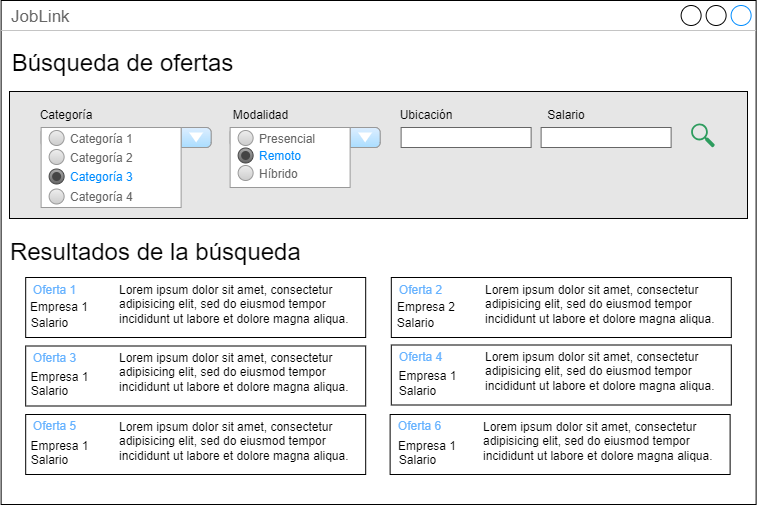

The diagram above was exported from draw.io. Its source (the exported page's mxGraphModel, read from the mxfile embedded in the PNG):
<mxGraphModel dx="41" dy="529" grid="1" gridSize="10" guides="1" tooltips="1" connect="1" arrows="1" fold="1" page="1" pageScale="1" pageWidth="1169" pageHeight="827" math="0" shadow="0">
  <root>
    <mxCell id="0" />
    <mxCell id="1" parent="0" />
    <mxCell id="glMvG5J48HhAm1v08hFz-20" value="JobLink" style="strokeWidth=1;shadow=0;dashed=0;align=center;html=1;shape=mxgraph.mockup.containers.window;align=left;verticalAlign=top;spacingLeft=8;strokeColor2=#008cff;strokeColor3=#c4c4c4;fontColor=#666666;mainText=;fontSize=17;labelBackgroundColor=none;whiteSpace=wrap;" vertex="1" parent="1">
      <mxGeometry x="1376.62" y="162" width="755" height="504" as="geometry" />
    </mxCell>
    <mxCell id="glMvG5J48HhAm1v08hFz-117" value="" style="rounded=0;whiteSpace=wrap;html=1;fillColor=#E6E6E6;" vertex="1" parent="1">
      <mxGeometry x="1385" y="253" width="738" height="127" as="geometry" />
    </mxCell>
    <mxCell id="glMvG5J48HhAm1v08hFz-3" value="&lt;font style=&quot;font-size: 24px;&quot;&gt;Resultados de la búsqueda&amp;nbsp;&amp;nbsp;&lt;/font&gt;" style="text;strokeColor=none;fillColor=none;align=center;verticalAlign=middle;spacingLeft=4;spacingRight=4;overflow=hidden;points=[[0,0.5],[1,0.5]];portConstraint=eastwest;rotatable=0;whiteSpace=wrap;html=1;" vertex="1" parent="1">
      <mxGeometry x="1376" y="389" width="324" height="50" as="geometry" />
    </mxCell>
    <mxCell id="glMvG5J48HhAm1v08hFz-97" value="" style="strokeWidth=1;shadow=0;dashed=0;align=center;html=1;shape=mxgraph.mockup.forms.comboBox;strokeColor=#999999;fillColor=#ddeeff;align=left;fillColor2=#aaddff;mainText=;fontColor=#666666;fontSize=17;spacingLeft=3;" vertex="1" parent="1">
      <mxGeometry x="1416.62" y="289" width="170" height="20" as="geometry" />
    </mxCell>
    <mxCell id="glMvG5J48HhAm1v08hFz-91" value="" style="strokeWidth=1;shadow=0;dashed=0;align=center;html=1;shape=mxgraph.mockup.forms.rrect;rSize=0;strokeColor=#999999;fillColor=#ffffff;recursiveResize=0;" vertex="1" parent="1">
      <mxGeometry x="1416.62" y="289" width="140" height="80" as="geometry" />
    </mxCell>
    <mxCell id="glMvG5J48HhAm1v08hFz-92" value="&lt;font style=&quot;font-size: 12px;&quot;&gt;Categoría 1&lt;/font&gt;" style="shape=ellipse;rSize=0;fillColor=#eeeeee;strokeColor=#999999;gradientColor=#cccccc;html=1;align=left;spacingLeft=4;fontSize=17;fontColor=#666666;labelPosition=right;" vertex="1" parent="glMvG5J48HhAm1v08hFz-91">
      <mxGeometry x="8" y="3" width="15" height="15" as="geometry" />
    </mxCell>
    <mxCell id="glMvG5J48HhAm1v08hFz-93" value="&lt;font style=&quot;font-size: 12px;&quot;&gt;Categoría 2&lt;/font&gt;" style="shape=ellipse;rSize=0;fillColor=#eeeeee;strokeColor=#999999;gradientColor=#cccccc;html=1;align=left;spacingLeft=4;fontSize=17;fontColor=#666666;labelPosition=right;" vertex="1" parent="glMvG5J48HhAm1v08hFz-91">
      <mxGeometry x="8" y="22" width="15" height="15" as="geometry" />
    </mxCell>
    <mxCell id="glMvG5J48HhAm1v08hFz-94" value="&lt;font style=&quot;font-size: 12px;&quot;&gt;Categoría 3&lt;/font&gt;" style="shape=ellipse;rSize=0;fillColor=#aaaaaa;strokeColor=#444444;gradientColor=#666666;html=1;align=left;spacingLeft=4;fontSize=17;fontColor=#008cff;labelPosition=right;" vertex="1" parent="glMvG5J48HhAm1v08hFz-91">
      <mxGeometry x="8" y="41.5" width="15" height="15" as="geometry" />
    </mxCell>
    <mxCell id="glMvG5J48HhAm1v08hFz-95" value="" style="shape=ellipse;fillColor=#444444;strokeColor=none;html=1;" vertex="1" parent="glMvG5J48HhAm1v08hFz-94">
      <mxGeometry x="3" y="3" width="9" height="9" as="geometry" />
    </mxCell>
    <mxCell id="glMvG5J48HhAm1v08hFz-96" value="&lt;font style=&quot;font-size: 12px;&quot;&gt;Categoría 4&lt;/font&gt;" style="shape=ellipse;rSize=0;fillColor=#eeeeee;strokeColor=#999999;gradientColor=#cccccc;html=1;align=left;spacingLeft=4;fontSize=17;fontColor=#666666;labelPosition=right;" vertex="1" parent="glMvG5J48HhAm1v08hFz-91">
      <mxGeometry x="8" y="61.5" width="15" height="15" as="geometry" />
    </mxCell>
    <mxCell id="glMvG5J48HhAm1v08hFz-107" value="" style="strokeWidth=1;shadow=0;dashed=0;align=center;html=1;shape=mxgraph.mockup.text.textBox;fontColor=#666666;align=left;fontSize=17;spacingLeft=4;spacingTop=-3;whiteSpace=wrap;strokeColor=#666666;mainText=" vertex="1" parent="1">
      <mxGeometry x="1776.62" y="289" width="130" height="20" as="geometry" />
    </mxCell>
    <mxCell id="glMvG5J48HhAm1v08hFz-106" value="" style="strokeWidth=1;shadow=0;dashed=0;align=center;html=1;shape=mxgraph.mockup.forms.comboBox;strokeColor=#999999;fillColor=#ddeeff;align=left;fillColor2=#aaddff;mainText=;fontColor=#666666;fontSize=17;spacingLeft=3;" vertex="1" parent="1">
      <mxGeometry x="1605.62" y="289" width="150" height="20" as="geometry" />
    </mxCell>
    <mxCell id="glMvG5J48HhAm1v08hFz-100" value="" style="strokeWidth=1;shadow=0;dashed=0;align=center;html=1;shape=mxgraph.mockup.forms.rrect;rSize=0;strokeColor=#999999;fillColor=#ffffff;recursiveResize=0;" vertex="1" parent="1">
      <mxGeometry x="1605.62" y="289" width="120" height="60" as="geometry" />
    </mxCell>
    <mxCell id="glMvG5J48HhAm1v08hFz-102" value="&lt;font style=&quot;font-size: 12px;&quot;&gt;Presencial&lt;/font&gt;" style="shape=ellipse;rSize=0;fillColor=#eeeeee;strokeColor=#999999;gradientColor=#cccccc;html=1;align=left;spacingLeft=4;fontSize=17;fontColor=#666666;labelPosition=right;" vertex="1" parent="glMvG5J48HhAm1v08hFz-100">
      <mxGeometry x="8" y="3" width="15" height="15" as="geometry" />
    </mxCell>
    <mxCell id="glMvG5J48HhAm1v08hFz-103" value="&lt;font style=&quot;font-size: 12px;&quot;&gt;Remoto&lt;/font&gt;" style="shape=ellipse;rSize=0;fillColor=#aaaaaa;strokeColor=#444444;gradientColor=#666666;html=1;align=left;spacingLeft=4;fontSize=17;fontColor=#008cff;labelPosition=right;" vertex="1" parent="glMvG5J48HhAm1v08hFz-100">
      <mxGeometry x="8" y="20.5" width="15" height="15" as="geometry" />
    </mxCell>
    <mxCell id="glMvG5J48HhAm1v08hFz-104" value="" style="shape=ellipse;fillColor=#444444;strokeColor=none;html=1;" vertex="1" parent="glMvG5J48HhAm1v08hFz-103">
      <mxGeometry x="3" y="3" width="9" height="9" as="geometry" />
    </mxCell>
    <mxCell id="glMvG5J48HhAm1v08hFz-105" value="&lt;font style=&quot;font-size: 12px;&quot;&gt;Híbrido&lt;/font&gt;" style="shape=ellipse;rSize=0;fillColor=#eeeeee;strokeColor=#999999;gradientColor=#cccccc;html=1;align=left;spacingLeft=4;fontSize=17;fontColor=#666666;labelPosition=right;" vertex="1" parent="glMvG5J48HhAm1v08hFz-100">
      <mxGeometry x="8" y="38" width="15" height="15" as="geometry" />
    </mxCell>
    <mxCell id="glMvG5J48HhAm1v08hFz-109" value="" style="strokeWidth=1;shadow=0;dashed=0;align=center;html=1;shape=mxgraph.mockup.text.textBox;fontColor=#666666;align=left;fontSize=17;spacingLeft=4;spacingTop=-3;whiteSpace=wrap;strokeColor=#666666;mainText=" vertex="1" parent="1">
      <mxGeometry x="1916.62" y="289" width="130" height="20" as="geometry" />
    </mxCell>
    <mxCell id="glMvG5J48HhAm1v08hFz-111" value="Categoría" style="text;html=1;strokeColor=none;fillColor=none;align=center;verticalAlign=middle;whiteSpace=wrap;rounded=0;" vertex="1" parent="1">
      <mxGeometry x="1416.62" y="262" width="50" height="30" as="geometry" />
    </mxCell>
    <mxCell id="glMvG5J48HhAm1v08hFz-112" value="Modalidad" style="text;html=1;strokeColor=none;fillColor=none;align=center;verticalAlign=middle;whiteSpace=wrap;rounded=0;" vertex="1" parent="1">
      <mxGeometry x="1605.62" y="262" width="61" height="30" as="geometry" />
    </mxCell>
    <mxCell id="glMvG5J48HhAm1v08hFz-113" value="Ubicación" style="text;html=1;strokeColor=none;fillColor=none;align=center;verticalAlign=middle;whiteSpace=wrap;rounded=0;" vertex="1" parent="1">
      <mxGeometry x="1776.62" y="262" width="50" height="30" as="geometry" />
    </mxCell>
    <mxCell id="glMvG5J48HhAm1v08hFz-114" value="Salario" style="text;html=1;strokeColor=none;fillColor=none;align=center;verticalAlign=middle;whiteSpace=wrap;rounded=0;" vertex="1" parent="1">
      <mxGeometry x="1916.62" y="262" width="50" height="30" as="geometry" />
    </mxCell>
    <mxCell id="glMvG5J48HhAm1v08hFz-116" value="" style="sketch=0;html=1;aspect=fixed;strokeColor=none;shadow=0;align=center;fillColor=#2D9C5E;verticalAlign=top;labelPosition=center;verticalLabelPosition=bottom;shape=mxgraph.gcp2.search" vertex="1" parent="1">
      <mxGeometry x="2066.62" y="285" width="23.76" height="24" as="geometry" />
    </mxCell>
    <mxCell id="glMvG5J48HhAm1v08hFz-119" value="&lt;span style=&quot;font-size: 24px;&quot;&gt;Búsqueda de ofertas&lt;/span&gt;" style="text;strokeColor=none;fillColor=none;align=center;verticalAlign=middle;spacingLeft=4;spacingRight=4;overflow=hidden;points=[[0,0.5],[1,0.5]];portConstraint=eastwest;rotatable=0;whiteSpace=wrap;html=1;" vertex="1" parent="1">
      <mxGeometry x="1376.62" y="200" width="243.38" height="50" as="geometry" />
    </mxCell>
    <mxCell id="glMvG5J48HhAm1v08hFz-120" value="" style="rounded=0;whiteSpace=wrap;html=1;" vertex="1" parent="1">
      <mxGeometry x="1401.19" y="439" width="340" height="60" as="geometry" />
    </mxCell>
    <mxCell id="glMvG5J48HhAm1v08hFz-121" value="" style="rounded=0;whiteSpace=wrap;html=1;" vertex="1" parent="1">
      <mxGeometry x="1766.81" y="439" width="340" height="60" as="geometry" />
    </mxCell>
    <mxCell id="glMvG5J48HhAm1v08hFz-122" value="&lt;font color=&quot;#66b2ff&quot;&gt;Oferta 1&lt;/font&gt;" style="text;html=1;strokeColor=none;fillColor=none;align=center;verticalAlign=middle;whiteSpace=wrap;rounded=0;" vertex="1" parent="1">
      <mxGeometry x="1401.19" y="441" width="58.81" height="21" as="geometry" />
    </mxCell>
    <mxCell id="glMvG5J48HhAm1v08hFz-123" value="Empresa 1" style="text;html=1;strokeColor=none;fillColor=none;align=center;verticalAlign=middle;whiteSpace=wrap;rounded=0;" vertex="1" parent="1">
      <mxGeometry x="1400.05" y="459.5" width="69.95" height="19" as="geometry" />
    </mxCell>
    <mxCell id="glMvG5J48HhAm1v08hFz-124" value="Salario" style="text;html=1;strokeColor=none;fillColor=none;align=center;verticalAlign=middle;whiteSpace=wrap;rounded=0;" vertex="1" parent="1">
      <mxGeometry x="1401.19" y="475" width="48.81" height="19" as="geometry" />
    </mxCell>
    <mxCell id="glMvG5J48HhAm1v08hFz-125" value="&lt;h1&gt;&lt;br&gt;&lt;/h1&gt;&lt;p&gt;Lorem ipsum dolor sit amet, consectetur adipisicing elit, sed do eiusmod tempor incididunt ut labore et dolore magna aliqua.&lt;/p&gt;" style="text;html=1;strokeColor=none;fillColor=none;spacing=5;spacingTop=-20;whiteSpace=wrap;overflow=hidden;rounded=0;" vertex="1" parent="1">
      <mxGeometry x="1490" y="393.5" width="250" height="120" as="geometry" />
    </mxCell>
    <mxCell id="glMvG5J48HhAm1v08hFz-126" value="&lt;font color=&quot;#66b2ff&quot;&gt;Oferta 2&lt;/font&gt;" style="text;html=1;strokeColor=none;fillColor=none;align=center;verticalAlign=middle;whiteSpace=wrap;rounded=0;" vertex="1" parent="1">
      <mxGeometry x="1766.81" y="441" width="58.81" height="21" as="geometry" />
    </mxCell>
    <mxCell id="glMvG5J48HhAm1v08hFz-127" value="Empresa 2" style="text;html=1;strokeColor=none;fillColor=none;align=center;verticalAlign=middle;whiteSpace=wrap;rounded=0;" vertex="1" parent="1">
      <mxGeometry x="1766.81" y="461" width="70" height="16" as="geometry" />
    </mxCell>
    <mxCell id="glMvG5J48HhAm1v08hFz-128" value="Salario" style="text;html=1;strokeColor=none;fillColor=none;align=center;verticalAlign=middle;whiteSpace=wrap;rounded=0;" vertex="1" parent="1">
      <mxGeometry x="1766.81" y="475" width="48.81" height="19" as="geometry" />
    </mxCell>
    <mxCell id="glMvG5J48HhAm1v08hFz-129" value="&lt;h1&gt;&lt;br&gt;&lt;/h1&gt;&lt;p&gt;Lorem ipsum dolor sit amet, consectetur adipisicing elit, sed do eiusmod tempor incididunt ut labore et dolore magna aliqua.&lt;/p&gt;" style="text;html=1;strokeColor=none;fillColor=none;spacing=5;spacingTop=-20;whiteSpace=wrap;overflow=hidden;rounded=0;" vertex="1" parent="1">
      <mxGeometry x="1855.62" y="393.5" width="250" height="120" as="geometry" />
    </mxCell>
    <mxCell id="glMvG5J48HhAm1v08hFz-130" value="" style="rounded=0;whiteSpace=wrap;html=1;" vertex="1" parent="1">
      <mxGeometry x="1401.19" y="507.5" width="340" height="60" as="geometry" />
    </mxCell>
    <mxCell id="glMvG5J48HhAm1v08hFz-131" value="&lt;font color=&quot;#66b2ff&quot;&gt;Oferta 3&lt;/font&gt;" style="text;html=1;strokeColor=none;fillColor=none;align=center;verticalAlign=middle;whiteSpace=wrap;rounded=0;" vertex="1" parent="1">
      <mxGeometry x="1401.19" y="509.5" width="58.81" height="21" as="geometry" />
    </mxCell>
    <mxCell id="glMvG5J48HhAm1v08hFz-132" value="Empresa 1" style="text;html=1;strokeColor=none;fillColor=none;align=center;verticalAlign=middle;whiteSpace=wrap;rounded=0;" vertex="1" parent="1">
      <mxGeometry x="1401.19" y="529.5" width="68.81" height="19" as="geometry" />
    </mxCell>
    <mxCell id="glMvG5J48HhAm1v08hFz-133" value="Salario" style="text;html=1;strokeColor=none;fillColor=none;align=center;verticalAlign=middle;whiteSpace=wrap;rounded=0;" vertex="1" parent="1">
      <mxGeometry x="1401.19" y="543.5" width="48.81" height="19" as="geometry" />
    </mxCell>
    <mxCell id="glMvG5J48HhAm1v08hFz-134" value="&lt;h1&gt;&lt;br&gt;&lt;/h1&gt;&lt;p&gt;Lorem ipsum dolor sit amet, consectetur adipisicing elit, sed do eiusmod tempor incididunt ut labore et dolore magna aliqua.&lt;/p&gt;" style="text;html=1;strokeColor=none;fillColor=none;spacing=5;spacingTop=-20;whiteSpace=wrap;overflow=hidden;rounded=0;" vertex="1" parent="1">
      <mxGeometry x="1490" y="462" width="250" height="120" as="geometry" />
    </mxCell>
    <mxCell id="glMvG5J48HhAm1v08hFz-135" value="" style="rounded=0;whiteSpace=wrap;html=1;" vertex="1" parent="1">
      <mxGeometry x="1401.19" y="576" width="340" height="60" as="geometry" />
    </mxCell>
    <mxCell id="glMvG5J48HhAm1v08hFz-136" value="&lt;font color=&quot;#66b2ff&quot;&gt;Oferta 5&lt;/font&gt;" style="text;html=1;strokeColor=none;fillColor=none;align=center;verticalAlign=middle;whiteSpace=wrap;rounded=0;" vertex="1" parent="1">
      <mxGeometry x="1401.19" y="578" width="58.81" height="21" as="geometry" />
    </mxCell>
    <mxCell id="glMvG5J48HhAm1v08hFz-137" value="Empresa 1" style="text;html=1;strokeColor=none;fillColor=none;align=center;verticalAlign=middle;whiteSpace=wrap;rounded=0;" vertex="1" parent="1">
      <mxGeometry x="1401.19" y="598" width="68.81" height="19" as="geometry" />
    </mxCell>
    <mxCell id="glMvG5J48HhAm1v08hFz-138" value="Salario" style="text;html=1;strokeColor=none;fillColor=none;align=center;verticalAlign=middle;whiteSpace=wrap;rounded=0;" vertex="1" parent="1">
      <mxGeometry x="1401.19" y="612" width="48.81" height="19" as="geometry" />
    </mxCell>
    <mxCell id="glMvG5J48HhAm1v08hFz-139" value="&lt;h1&gt;&lt;br&gt;&lt;/h1&gt;&lt;p&gt;Lorem ipsum dolor sit amet, consectetur adipisicing elit, sed do eiusmod tempor incididunt ut labore et dolore magna aliqua.&lt;/p&gt;" style="text;html=1;strokeColor=none;fillColor=none;spacing=5;spacingTop=-20;whiteSpace=wrap;overflow=hidden;rounded=0;" vertex="1" parent="1">
      <mxGeometry x="1490" y="530.5" width="250" height="120" as="geometry" />
    </mxCell>
    <mxCell id="glMvG5J48HhAm1v08hFz-140" value="" style="rounded=0;whiteSpace=wrap;html=1;" vertex="1" parent="1">
      <mxGeometry x="1766.81" y="506.5" width="340" height="60" as="geometry" />
    </mxCell>
    <mxCell id="glMvG5J48HhAm1v08hFz-141" value="&lt;font color=&quot;#66b2ff&quot;&gt;Oferta 4&lt;/font&gt;" style="text;html=1;strokeColor=none;fillColor=none;align=center;verticalAlign=middle;whiteSpace=wrap;rounded=0;" vertex="1" parent="1">
      <mxGeometry x="1766.81" y="508.5" width="58.81" height="21" as="geometry" />
    </mxCell>
    <mxCell id="glMvG5J48HhAm1v08hFz-142" value="Empresa 1" style="text;html=1;strokeColor=none;fillColor=none;align=center;verticalAlign=middle;whiteSpace=wrap;rounded=0;" vertex="1" parent="1">
      <mxGeometry x="1766.81" y="528.5" width="73.19" height="19" as="geometry" />
    </mxCell>
    <mxCell id="glMvG5J48HhAm1v08hFz-143" value="Salario" style="text;html=1;strokeColor=none;fillColor=none;align=center;verticalAlign=middle;whiteSpace=wrap;rounded=0;" vertex="1" parent="1">
      <mxGeometry x="1774.34" y="543.5" width="39.38" height="19" as="geometry" />
    </mxCell>
    <mxCell id="glMvG5J48HhAm1v08hFz-144" value="&lt;h1&gt;&lt;br&gt;&lt;/h1&gt;&lt;p&gt;Lorem ipsum dolor sit amet, consectetur adipisicing elit, sed do eiusmod tempor incididunt ut labore et dolore magna aliqua.&lt;/p&gt;" style="text;html=1;strokeColor=none;fillColor=none;spacing=5;spacingTop=-20;whiteSpace=wrap;overflow=hidden;rounded=0;" vertex="1" parent="1">
      <mxGeometry x="1855.62" y="461" width="250" height="120" as="geometry" />
    </mxCell>
    <mxCell id="glMvG5J48HhAm1v08hFz-145" value="" style="rounded=0;whiteSpace=wrap;html=1;" vertex="1" parent="1">
      <mxGeometry x="1765.6200000000001" y="576" width="340" height="60" as="geometry" />
    </mxCell>
    <mxCell id="glMvG5J48HhAm1v08hFz-146" value="&lt;font color=&quot;#66b2ff&quot;&gt;Oferta 6&lt;/font&gt;" style="text;html=1;strokeColor=none;fillColor=none;align=center;verticalAlign=middle;whiteSpace=wrap;rounded=0;" vertex="1" parent="1">
      <mxGeometry x="1765.6200000000001" y="578" width="58.81" height="21" as="geometry" />
    </mxCell>
    <mxCell id="glMvG5J48HhAm1v08hFz-147" value="Empresa 1" style="text;html=1;strokeColor=none;fillColor=none;align=center;verticalAlign=middle;whiteSpace=wrap;rounded=0;" vertex="1" parent="1">
      <mxGeometry x="1765.62" y="598" width="74.38" height="19" as="geometry" />
    </mxCell>
    <mxCell id="glMvG5J48HhAm1v08hFz-148" value="Salario" style="text;html=1;strokeColor=none;fillColor=none;align=center;verticalAlign=middle;whiteSpace=wrap;rounded=0;" vertex="1" parent="1">
      <mxGeometry x="1768.8100000000002" y="612" width="48.81" height="19" as="geometry" />
    </mxCell>
    <mxCell id="glMvG5J48HhAm1v08hFz-149" value="&lt;h1&gt;&lt;br&gt;&lt;/h1&gt;&lt;p&gt;Lorem ipsum dolor sit amet, consectetur adipisicing elit, sed do eiusmod tempor incididunt ut labore et dolore magna aliqua.&lt;/p&gt;" style="text;html=1;strokeColor=none;fillColor=none;spacing=5;spacingTop=-20;whiteSpace=wrap;overflow=hidden;rounded=0;" vertex="1" parent="1">
      <mxGeometry x="1854.43" y="530.5" width="250" height="120" as="geometry" />
    </mxCell>
  </root>
</mxGraphModel>